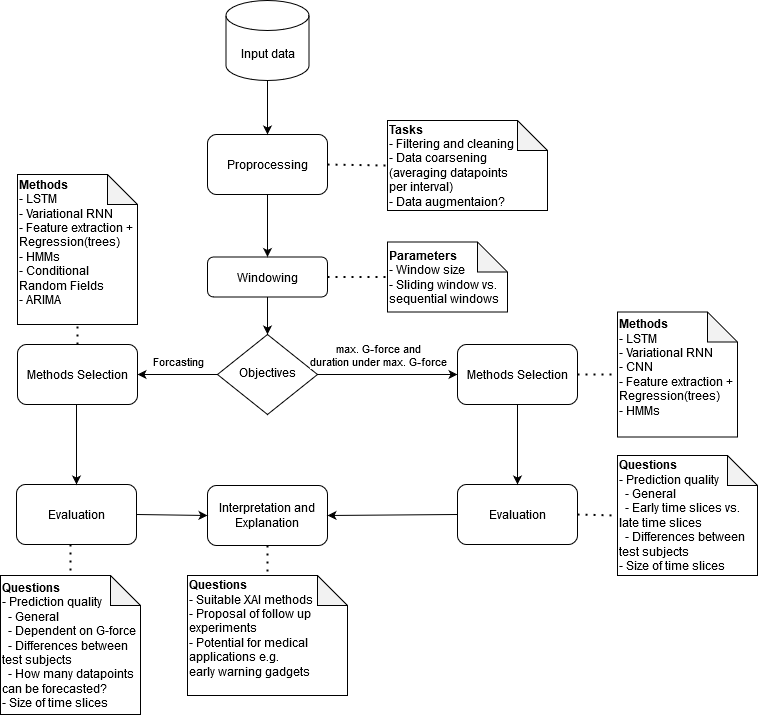

The diagram above was exported from draw.io. Its source (the exported page's mxGraphModel, read from the mxfile embedded in the PNG):
<mxGraphModel dx="1102" dy="548" grid="1" gridSize="10" guides="1" tooltips="1" connect="1" arrows="1" fold="1" page="1" pageScale="1" pageWidth="827" pageHeight="1169" math="0" shadow="0">
  <root>
    <mxCell id="WIyWlLk6GJQsqaUBKTNV-0" />
    <mxCell id="WIyWlLk6GJQsqaUBKTNV-1" parent="WIyWlLk6GJQsqaUBKTNV-0" />
    <mxCell id="WIyWlLk6GJQsqaUBKTNV-3" value="Windowing" style="rounded=1;whiteSpace=wrap;html=1;fontSize=12;glass=0;strokeWidth=1;shadow=0;" parent="WIyWlLk6GJQsqaUBKTNV-1" vertex="1">
      <mxGeometry x="247" y="306.5" width="120" height="40" as="geometry" />
    </mxCell>
    <mxCell id="WIyWlLk6GJQsqaUBKTNV-10" value="Objectives" style="rhombus;whiteSpace=wrap;html=1;shadow=0;fontFamily=Helvetica;fontSize=12;align=center;strokeWidth=1;spacing=6;spacingTop=-4;" parent="WIyWlLk6GJQsqaUBKTNV-1" vertex="1">
      <mxGeometry x="257" y="384" width="100" height="80" as="geometry" />
    </mxCell>
    <mxCell id="4lthHjmvju2jwomaH_x5-0" value="&lt;div align=&quot;left&quot;&gt;&lt;b&gt;Parameters&lt;/b&gt;&lt;br&gt;&lt;/div&gt;&lt;div align=&quot;left&quot;&gt;- Window size&lt;/div&gt;&lt;div align=&quot;left&quot;&gt;- Sliding window vs. sequential windows &lt;br&gt;&lt;/div&gt;" style="shape=note;whiteSpace=wrap;html=1;backgroundOutline=1;darkOpacity=0.05;align=left;" vertex="1" parent="WIyWlLk6GJQsqaUBKTNV-1">
      <mxGeometry x="427" y="291.5" width="120" height="70" as="geometry" />
    </mxCell>
    <mxCell id="4lthHjmvju2jwomaH_x5-2" value="" style="endArrow=none;dashed=1;html=1;dashPattern=1 3;strokeWidth=2;exitX=1;exitY=0.5;exitDx=0;exitDy=0;entryX=0;entryY=0.5;entryDx=0;entryDy=0;entryPerimeter=0;" edge="1" parent="WIyWlLk6GJQsqaUBKTNV-1" source="WIyWlLk6GJQsqaUBKTNV-3" target="4lthHjmvju2jwomaH_x5-0">
      <mxGeometry width="50" height="50" relative="1" as="geometry">
        <mxPoint x="457" y="456.5" as="sourcePoint" />
        <mxPoint x="507" y="406.5" as="targetPoint" />
      </mxGeometry>
    </mxCell>
    <mxCell id="4lthHjmvju2jwomaH_x5-3" value="Proprocessing" style="rounded=1;whiteSpace=wrap;html=1;" vertex="1" parent="WIyWlLk6GJQsqaUBKTNV-1">
      <mxGeometry x="247" y="184" width="120" height="60" as="geometry" />
    </mxCell>
    <mxCell id="4lthHjmvju2jwomaH_x5-4" value="&lt;div align=&quot;left&quot;&gt;&lt;b&gt;Tasks&lt;/b&gt;&lt;/div&gt;&lt;div align=&quot;left&quot;&gt;- Filtering and cleaning&lt;br&gt;&lt;/div&gt;&lt;div align=&quot;left&quot;&gt;- Data coarsening&lt;br&gt;(averaging datapoints &lt;br&gt;per interval)&lt;/div&gt;&lt;div align=&quot;left&quot;&gt;- Data augmentaion?&lt;br&gt;&lt;/div&gt;" style="shape=note;whiteSpace=wrap;html=1;backgroundOutline=1;darkOpacity=0.05;align=left;" vertex="1" parent="WIyWlLk6GJQsqaUBKTNV-1">
      <mxGeometry x="427" y="170" width="160" height="90" as="geometry" />
    </mxCell>
    <mxCell id="4lthHjmvju2jwomaH_x5-6" value="" style="endArrow=classic;html=1;exitX=1;exitY=0.5;exitDx=0;exitDy=0;entryX=0;entryY=0.5;entryDx=0;entryDy=0;" edge="1" parent="WIyWlLk6GJQsqaUBKTNV-1" source="WIyWlLk6GJQsqaUBKTNV-10" target="4lthHjmvju2jwomaH_x5-10">
      <mxGeometry width="50" height="50" relative="1" as="geometry">
        <mxPoint x="417" y="354" as="sourcePoint" />
        <mxPoint x="507" y="424" as="targetPoint" />
      </mxGeometry>
    </mxCell>
    <mxCell id="4lthHjmvju2jwomaH_x5-7" value="max. G-force and &lt;br&gt;duration under max. G-force" style="edgeLabel;html=1;align=center;verticalAlign=middle;resizable=0;points=[];" vertex="1" connectable="0" parent="4lthHjmvju2jwomaH_x5-6">
      <mxGeometry x="-0.2667" relative="1" as="geometry">
        <mxPoint x="9" y="-20" as="offset" />
      </mxGeometry>
    </mxCell>
    <mxCell id="4lthHjmvju2jwomaH_x5-8" value="" style="endArrow=classic;html=1;exitX=0;exitY=0.5;exitDx=0;exitDy=0;" edge="1" parent="WIyWlLk6GJQsqaUBKTNV-1" source="WIyWlLk6GJQsqaUBKTNV-10" target="4lthHjmvju2jwomaH_x5-9">
      <mxGeometry width="50" height="50" relative="1" as="geometry">
        <mxPoint x="307" y="454" as="sourcePoint" />
        <mxPoint x="87" y="424" as="targetPoint" />
      </mxGeometry>
    </mxCell>
    <mxCell id="4lthHjmvju2jwomaH_x5-17" value="Forcasting" style="edgeLabel;html=1;align=center;verticalAlign=middle;resizable=0;points=[];" vertex="1" connectable="0" parent="4lthHjmvju2jwomaH_x5-8">
      <mxGeometry x="0.4" y="-2" relative="1" as="geometry">
        <mxPoint x="16" y="-12" as="offset" />
      </mxGeometry>
    </mxCell>
    <mxCell id="4lthHjmvju2jwomaH_x5-9" value="Methods Selection" style="rounded=1;whiteSpace=wrap;html=1;" vertex="1" parent="WIyWlLk6GJQsqaUBKTNV-1">
      <mxGeometry x="57" y="394" width="120" height="60" as="geometry" />
    </mxCell>
    <mxCell id="4lthHjmvju2jwomaH_x5-10" value="Methods Selection" style="rounded=1;whiteSpace=wrap;html=1;" vertex="1" parent="WIyWlLk6GJQsqaUBKTNV-1">
      <mxGeometry x="497" y="394" width="120" height="60" as="geometry" />
    </mxCell>
    <mxCell id="4lthHjmvju2jwomaH_x5-11" value="&lt;div align=&quot;left&quot;&gt;&lt;b&gt;Methods&lt;/b&gt;&lt;br&gt;&lt;/div&gt;&lt;div align=&quot;left&quot;&gt;- LSTM&lt;br&gt;&lt;/div&gt;&lt;div align=&quot;left&quot;&gt;- Variational RNN&lt;/div&gt;&lt;div align=&quot;left&quot;&gt;- CNN&lt;br&gt;&lt;/div&gt;&lt;div align=&quot;left&quot;&gt;- Feature extraction + Regression(trees)&lt;/div&gt;&lt;div align=&quot;left&quot;&gt;- HMMs&lt;br&gt;&lt;/div&gt;&lt;div align=&quot;left&quot;&gt; &lt;br&gt;&lt;/div&gt;" style="shape=note;whiteSpace=wrap;html=1;backgroundOutline=1;darkOpacity=0.05;align=left;" vertex="1" parent="WIyWlLk6GJQsqaUBKTNV-1">
      <mxGeometry x="657" y="361.5" width="120" height="125" as="geometry" />
    </mxCell>
    <mxCell id="4lthHjmvju2jwomaH_x5-12" value="" style="endArrow=none;dashed=1;html=1;dashPattern=1 3;strokeWidth=2;exitX=1;exitY=0.5;exitDx=0;exitDy=0;entryX=0;entryY=0.5;entryDx=0;entryDy=0;entryPerimeter=0;" edge="1" parent="WIyWlLk6GJQsqaUBKTNV-1" source="4lthHjmvju2jwomaH_x5-10" target="4lthHjmvju2jwomaH_x5-11">
      <mxGeometry width="50" height="50" relative="1" as="geometry">
        <mxPoint x="517" y="454" as="sourcePoint" />
        <mxPoint x="567" y="404" as="targetPoint" />
      </mxGeometry>
    </mxCell>
    <mxCell id="4lthHjmvju2jwomaH_x5-13" value="Evaluation" style="rounded=1;whiteSpace=wrap;html=1;" vertex="1" parent="WIyWlLk6GJQsqaUBKTNV-1">
      <mxGeometry x="497" y="534" width="120" height="60" as="geometry" />
    </mxCell>
    <mxCell id="4lthHjmvju2jwomaH_x5-14" value="" style="endArrow=classic;html=1;exitX=0.5;exitY=1;exitDx=0;exitDy=0;entryX=0.5;entryY=0;entryDx=0;entryDy=0;" edge="1" parent="WIyWlLk6GJQsqaUBKTNV-1" source="4lthHjmvju2jwomaH_x5-10" target="4lthHjmvju2jwomaH_x5-13">
      <mxGeometry width="50" height="50" relative="1" as="geometry">
        <mxPoint x="377" y="454" as="sourcePoint" />
        <mxPoint x="427" y="404" as="targetPoint" />
      </mxGeometry>
    </mxCell>
    <mxCell id="4lthHjmvju2jwomaH_x5-15" value="&lt;div align=&quot;left&quot;&gt;&lt;b&gt;Questions&lt;/b&gt;&lt;br&gt;&lt;/div&gt;&lt;div align=&quot;left&quot;&gt;- Prediction quality&lt;/div&gt;&lt;div align=&quot;left&quot;&gt;&amp;nbsp; - General&lt;/div&gt;&lt;div align=&quot;left&quot;&gt;&amp;nbsp; - Early time slices vs.&amp;nbsp;&amp;nbsp; late time slices&lt;/div&gt;&lt;div align=&quot;left&quot;&gt;&amp;nbsp; - Differences between test subjects&lt;br&gt;&lt;/div&gt;&lt;div align=&quot;left&quot;&gt;- Size of time slices&lt;br&gt;&lt;/div&gt;" style="shape=note;whiteSpace=wrap;html=1;backgroundOutline=1;darkOpacity=0.05;align=left;" vertex="1" parent="WIyWlLk6GJQsqaUBKTNV-1">
      <mxGeometry x="657" y="505" width="140" height="120" as="geometry" />
    </mxCell>
    <mxCell id="4lthHjmvju2jwomaH_x5-16" value="" style="endArrow=none;dashed=1;html=1;dashPattern=1 3;strokeWidth=2;exitX=1;exitY=0.5;exitDx=0;exitDy=0;entryX=0;entryY=0.5;entryDx=0;entryDy=0;entryPerimeter=0;" edge="1" parent="WIyWlLk6GJQsqaUBKTNV-1" source="4lthHjmvju2jwomaH_x5-13" target="4lthHjmvju2jwomaH_x5-15">
      <mxGeometry width="50" height="50" relative="1" as="geometry">
        <mxPoint x="377" y="454" as="sourcePoint" />
        <mxPoint x="427" y="404" as="targetPoint" />
      </mxGeometry>
    </mxCell>
    <mxCell id="4lthHjmvju2jwomaH_x5-18" value="&lt;div align=&quot;left&quot;&gt;&lt;b&gt;Methods&lt;/b&gt;&lt;br&gt;&lt;/div&gt;&lt;div align=&quot;left&quot;&gt;- LSTM&lt;br&gt;&lt;/div&gt;&lt;div align=&quot;left&quot;&gt;- Variational RNN&lt;/div&gt;&lt;div align=&quot;left&quot;&gt;- Feature extraction + Regression(trees)&lt;/div&gt;&lt;div align=&quot;left&quot;&gt;- HMMs&lt;/div&gt;&lt;div align=&quot;left&quot;&gt;- Conditional Random Fields&lt;br&gt;&lt;/div&gt;&lt;div align=&quot;left&quot;&gt;- ARIMA&lt;br&gt;&lt;/div&gt;&lt;div align=&quot;left&quot;&gt; &lt;br&gt;&lt;/div&gt;" style="shape=note;whiteSpace=wrap;html=1;backgroundOutline=1;darkOpacity=0.05;align=left;" vertex="1" parent="WIyWlLk6GJQsqaUBKTNV-1">
      <mxGeometry x="57" y="224" width="120" height="150" as="geometry" />
    </mxCell>
    <mxCell id="4lthHjmvju2jwomaH_x5-19" value="" style="endArrow=none;dashed=1;html=1;dashPattern=1 3;strokeWidth=2;exitX=0.5;exitY=0;exitDx=0;exitDy=0;entryX=0.5;entryY=1;entryDx=0;entryDy=0;entryPerimeter=0;" edge="1" parent="WIyWlLk6GJQsqaUBKTNV-1" source="4lthHjmvju2jwomaH_x5-9" target="4lthHjmvju2jwomaH_x5-18">
      <mxGeometry width="50" height="50" relative="1" as="geometry">
        <mxPoint x="447" y="484" as="sourcePoint" />
        <mxPoint x="497" y="434" as="targetPoint" />
      </mxGeometry>
    </mxCell>
    <mxCell id="4lthHjmvju2jwomaH_x5-20" value="Evaluation" style="rounded=1;whiteSpace=wrap;html=1;" vertex="1" parent="WIyWlLk6GJQsqaUBKTNV-1">
      <mxGeometry x="56" y="534" width="120" height="60" as="geometry" />
    </mxCell>
    <mxCell id="4lthHjmvju2jwomaH_x5-21" value="" style="endArrow=classic;html=1;entryX=0.5;entryY=0;entryDx=0;entryDy=0;" edge="1" parent="WIyWlLk6GJQsqaUBKTNV-1" target="4lthHjmvju2jwomaH_x5-20">
      <mxGeometry width="50" height="50" relative="1" as="geometry">
        <mxPoint x="116" y="454" as="sourcePoint" />
        <mxPoint x="497" y="434" as="targetPoint" />
      </mxGeometry>
    </mxCell>
    <mxCell id="4lthHjmvju2jwomaH_x5-22" value="&lt;div align=&quot;left&quot;&gt;&lt;b&gt;Questions&lt;/b&gt;&lt;br&gt;&lt;/div&gt;&lt;div align=&quot;left&quot;&gt;- Prediction quality&lt;/div&gt;&lt;div align=&quot;left&quot;&gt;&amp;nbsp; - General&lt;/div&gt;&lt;div align=&quot;left&quot;&gt;&amp;nbsp; - Dependent on G-force&lt;br&gt;&lt;/div&gt;&lt;div align=&quot;left&quot;&gt;&amp;nbsp; - Differences between test subjects&lt;/div&gt;&lt;div align=&quot;left&quot;&gt;&amp;nbsp; - How many datapoints&lt;br&gt;can be forecasted?&lt;br&gt;&lt;/div&gt;&lt;div align=&quot;left&quot;&gt;- Size of time slices&lt;br&gt;&lt;/div&gt;" style="shape=note;whiteSpace=wrap;html=1;backgroundOutline=1;darkOpacity=0.05;align=left;" vertex="1" parent="WIyWlLk6GJQsqaUBKTNV-1">
      <mxGeometry x="40" y="625" width="140" height="139" as="geometry" />
    </mxCell>
    <mxCell id="4lthHjmvju2jwomaH_x5-23" value="" style="endArrow=none;dashed=1;html=1;dashPattern=1 3;strokeWidth=2;exitX=0.45;exitY=1;exitDx=0;exitDy=0;exitPerimeter=0;entryX=0.5;entryY=0;entryDx=0;entryDy=0;entryPerimeter=0;" edge="1" parent="WIyWlLk6GJQsqaUBKTNV-1" source="4lthHjmvju2jwomaH_x5-20" target="4lthHjmvju2jwomaH_x5-22">
      <mxGeometry width="50" height="50" relative="1" as="geometry">
        <mxPoint x="447" y="634" as="sourcePoint" />
        <mxPoint x="257" y="674" as="targetPoint" />
      </mxGeometry>
    </mxCell>
    <mxCell id="4lthHjmvju2jwomaH_x5-32" value="Interpretation and Explanation" style="rounded=1;whiteSpace=wrap;html=1;" vertex="1" parent="WIyWlLk6GJQsqaUBKTNV-1">
      <mxGeometry x="247" y="535" width="120" height="60" as="geometry" />
    </mxCell>
    <mxCell id="4lthHjmvju2jwomaH_x5-33" value="&lt;div align=&quot;left&quot;&gt;&lt;b&gt;Questions&lt;/b&gt;&lt;br&gt;&lt;/div&gt;&lt;div align=&quot;left&quot;&gt;- Suitable XAI methods&lt;/div&gt;&lt;div align=&quot;left&quot;&gt;- Proposal of follow up experiments&lt;/div&gt;&lt;div align=&quot;left&quot;&gt;- Potential for medical &lt;br&gt;applications e.g. &lt;br&gt;early warning gadgets&lt;br&gt;&lt;/div&gt;&lt;div align=&quot;left&quot;&gt;&lt;br&gt;&lt;/div&gt;" style="shape=note;whiteSpace=wrap;html=1;backgroundOutline=1;darkOpacity=0.05;align=left;" vertex="1" parent="WIyWlLk6GJQsqaUBKTNV-1">
      <mxGeometry x="227" y="625" width="160" height="120" as="geometry" />
    </mxCell>
    <mxCell id="4lthHjmvju2jwomaH_x5-34" value="" style="endArrow=none;dashed=1;html=1;dashPattern=1 3;strokeWidth=2;exitX=0.5;exitY=1;exitDx=0;exitDy=0;entryX=0.5;entryY=0;entryDx=0;entryDy=0;entryPerimeter=0;" edge="1" parent="WIyWlLk6GJQsqaUBKTNV-1" source="4lthHjmvju2jwomaH_x5-32" target="4lthHjmvju2jwomaH_x5-33">
      <mxGeometry width="50" height="50" relative="1" as="geometry">
        <mxPoint x="447" y="634" as="sourcePoint" />
        <mxPoint x="497" y="584" as="targetPoint" />
      </mxGeometry>
    </mxCell>
    <mxCell id="4lthHjmvju2jwomaH_x5-35" value="" style="endArrow=classic;html=1;entryX=1;entryY=0.5;entryDx=0;entryDy=0;exitX=0;exitY=0.5;exitDx=0;exitDy=0;" edge="1" parent="WIyWlLk6GJQsqaUBKTNV-1" source="4lthHjmvju2jwomaH_x5-13" target="4lthHjmvju2jwomaH_x5-32">
      <mxGeometry width="50" height="50" relative="1" as="geometry">
        <mxPoint x="487" y="565" as="sourcePoint" />
        <mxPoint x="497" y="584" as="targetPoint" />
      </mxGeometry>
    </mxCell>
    <mxCell id="4lthHjmvju2jwomaH_x5-36" value="" style="endArrow=classic;html=1;exitX=1;exitY=0.5;exitDx=0;exitDy=0;entryX=0;entryY=0.5;entryDx=0;entryDy=0;" edge="1" parent="WIyWlLk6GJQsqaUBKTNV-1" source="4lthHjmvju2jwomaH_x5-20" target="4lthHjmvju2jwomaH_x5-32">
      <mxGeometry width="50" height="50" relative="1" as="geometry">
        <mxPoint x="447" y="634" as="sourcePoint" />
        <mxPoint x="497" y="584" as="targetPoint" />
      </mxGeometry>
    </mxCell>
    <mxCell id="4lthHjmvju2jwomaH_x5-37" value="" style="endArrow=classic;html=1;exitX=0.5;exitY=1;exitDx=0;exitDy=0;entryX=0.5;entryY=0;entryDx=0;entryDy=0;" edge="1" parent="WIyWlLk6GJQsqaUBKTNV-1" source="4lthHjmvju2jwomaH_x5-3" target="WIyWlLk6GJQsqaUBKTNV-3">
      <mxGeometry width="50" height="50" relative="1" as="geometry">
        <mxPoint x="447" y="364" as="sourcePoint" />
        <mxPoint x="497" y="314" as="targetPoint" />
      </mxGeometry>
    </mxCell>
    <mxCell id="4lthHjmvju2jwomaH_x5-38" value="" style="endArrow=classic;html=1;exitX=0.5;exitY=1;exitDx=0;exitDy=0;" edge="1" parent="WIyWlLk6GJQsqaUBKTNV-1" source="WIyWlLk6GJQsqaUBKTNV-3" target="WIyWlLk6GJQsqaUBKTNV-10">
      <mxGeometry width="50" height="50" relative="1" as="geometry">
        <mxPoint x="447" y="364" as="sourcePoint" />
        <mxPoint x="497" y="314" as="targetPoint" />
      </mxGeometry>
    </mxCell>
    <mxCell id="4lthHjmvju2jwomaH_x5-39" value="" style="endArrow=none;dashed=1;html=1;dashPattern=1 3;strokeWidth=2;exitX=1;exitY=0.5;exitDx=0;exitDy=0;entryX=0;entryY=0.5;entryDx=0;entryDy=0;entryPerimeter=0;" edge="1" parent="WIyWlLk6GJQsqaUBKTNV-1" source="4lthHjmvju2jwomaH_x5-3" target="4lthHjmvju2jwomaH_x5-4">
      <mxGeometry width="50" height="50" relative="1" as="geometry">
        <mxPoint x="447" y="374" as="sourcePoint" />
        <mxPoint x="497" y="324" as="targetPoint" />
      </mxGeometry>
    </mxCell>
    <mxCell id="4lthHjmvju2jwomaH_x5-40" value="Input data" style="shape=cylinder3;whiteSpace=wrap;html=1;boundedLbl=1;backgroundOutline=1;size=15;" vertex="1" parent="WIyWlLk6GJQsqaUBKTNV-1">
      <mxGeometry x="265.5" y="50" width="83" height="80" as="geometry" />
    </mxCell>
    <mxCell id="4lthHjmvju2jwomaH_x5-41" value="" style="endArrow=classic;html=1;exitX=0.5;exitY=1;exitDx=0;exitDy=0;exitPerimeter=0;entryX=0.5;entryY=0;entryDx=0;entryDy=0;" edge="1" parent="WIyWlLk6GJQsqaUBKTNV-1" source="4lthHjmvju2jwomaH_x5-40" target="4lthHjmvju2jwomaH_x5-3">
      <mxGeometry width="50" height="50" relative="1" as="geometry">
        <mxPoint x="460" y="260" as="sourcePoint" />
        <mxPoint x="510" y="210" as="targetPoint" />
      </mxGeometry>
    </mxCell>
  </root>
</mxGraphModel>